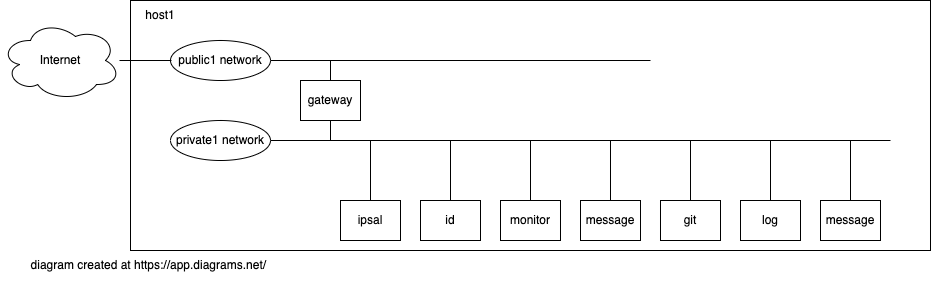

The diagram above was exported from draw.io. Its source (the exported page's mxGraphModel, read from the mxfile embedded in the PNG):
<mxGraphModel dx="746" dy="373" grid="1" gridSize="10" guides="1" tooltips="1" connect="1" arrows="1" fold="1" page="1" pageScale="1" pageWidth="827" pageHeight="1169" math="0" shadow="0">
  <root>
    <mxCell id="0" />
    <mxCell id="1" parent="0" />
    <mxCell id="GTuNXqq2HG5AMrcNNG87-4" value="" style="rounded=0;whiteSpace=wrap;html=1;" parent="1" vertex="1">
      <mxGeometry x="160" y="120" width="800" height="250" as="geometry" />
    </mxCell>
    <mxCell id="GTuNXqq2HG5AMrcNNG87-3" value="Internet" style="ellipse;shape=cloud;whiteSpace=wrap;html=1;" parent="1" vertex="1">
      <mxGeometry x="30" y="140" width="120" height="80" as="geometry" />
    </mxCell>
    <mxCell id="GTuNXqq2HG5AMrcNNG87-5" value="host1" style="text;html=1;strokeColor=none;fillColor=none;align=center;verticalAlign=middle;whiteSpace=wrap;rounded=0;" parent="1" vertex="1">
      <mxGeometry x="160" y="120" width="60" height="30" as="geometry" />
    </mxCell>
    <mxCell id="GTuNXqq2HG5AMrcNNG87-8" value="" style="endArrow=none;html=1;rounded=0;exitX=1;exitY=0.5;exitDx=0;exitDy=0;" parent="1" edge="1">
      <mxGeometry width="50" height="50" relative="1" as="geometry">
        <mxPoint x="280" y="180" as="sourcePoint" />
        <mxPoint x="680" y="180" as="targetPoint" />
      </mxGeometry>
    </mxCell>
    <mxCell id="GTuNXqq2HG5AMrcNNG87-9" value="" style="endArrow=none;html=1;rounded=0;exitX=1;exitY=0.5;exitDx=0;exitDy=0;" parent="1" edge="1">
      <mxGeometry width="50" height="50" relative="1" as="geometry">
        <mxPoint x="280" y="260" as="sourcePoint" />
        <mxPoint x="920" y="260" as="targetPoint" />
      </mxGeometry>
    </mxCell>
    <mxCell id="GTuNXqq2HG5AMrcNNG87-10" value="" style="endArrow=none;html=1;rounded=0;" parent="1" edge="1">
      <mxGeometry width="50" height="50" relative="1" as="geometry">
        <mxPoint x="360" y="260" as="sourcePoint" />
        <mxPoint x="360" y="180" as="targetPoint" />
      </mxGeometry>
    </mxCell>
    <mxCell id="GTuNXqq2HG5AMrcNNG87-11" value="public1 network" style="ellipse;whiteSpace=wrap;html=1;" parent="1" vertex="1">
      <mxGeometry x="200" y="160" width="100" height="40" as="geometry" />
    </mxCell>
    <mxCell id="GTuNXqq2HG5AMrcNNG87-12" value="private1 network" style="ellipse;whiteSpace=wrap;html=1;" parent="1" vertex="1">
      <mxGeometry x="200" y="240" width="100" height="40" as="geometry" />
    </mxCell>
    <mxCell id="GTuNXqq2HG5AMrcNNG87-13" value="gateway" style="rounded=0;whiteSpace=wrap;html=1;" parent="1" vertex="1">
      <mxGeometry x="330" y="200" width="60" height="40" as="geometry" />
    </mxCell>
    <mxCell id="GTuNXqq2HG5AMrcNNG87-17" value="" style="endArrow=none;html=1;rounded=0;" parent="1" edge="1">
      <mxGeometry width="50" height="50" relative="1" as="geometry">
        <mxPoint x="400" y="320" as="sourcePoint" />
        <mxPoint x="400" y="260" as="targetPoint" />
      </mxGeometry>
    </mxCell>
    <mxCell id="GTuNXqq2HG5AMrcNNG87-19" value="" style="endArrow=none;html=1;rounded=0;" parent="1" edge="1">
      <mxGeometry width="50" height="50" relative="1" as="geometry">
        <mxPoint x="480" y="320" as="sourcePoint" />
        <mxPoint x="480" y="260" as="targetPoint" />
      </mxGeometry>
    </mxCell>
    <mxCell id="GTuNXqq2HG5AMrcNNG87-20" value="" style="endArrow=none;html=1;rounded=0;" parent="1" edge="1">
      <mxGeometry width="50" height="50" relative="1" as="geometry">
        <mxPoint x="560" y="320" as="sourcePoint" />
        <mxPoint x="560" y="260" as="targetPoint" />
      </mxGeometry>
    </mxCell>
    <mxCell id="GTuNXqq2HG5AMrcNNG87-21" value="" style="endArrow=none;html=1;rounded=0;" parent="1" edge="1">
      <mxGeometry width="50" height="50" relative="1" as="geometry">
        <mxPoint x="640" y="320" as="sourcePoint" />
        <mxPoint x="640" y="260" as="targetPoint" />
      </mxGeometry>
    </mxCell>
    <mxCell id="GTuNXqq2HG5AMrcNNG87-22" value="ipsal" style="rounded=0;whiteSpace=wrap;html=1;" parent="1" vertex="1">
      <mxGeometry x="370" y="320" width="60" height="40" as="geometry" />
    </mxCell>
    <mxCell id="GTuNXqq2HG5AMrcNNG87-23" value="id" style="rounded=0;whiteSpace=wrap;html=1;" parent="1" vertex="1">
      <mxGeometry x="450" y="320" width="60" height="40" as="geometry" />
    </mxCell>
    <mxCell id="GTuNXqq2HG5AMrcNNG87-24" value="monitor" style="rounded=0;whiteSpace=wrap;html=1;" parent="1" vertex="1">
      <mxGeometry x="530" y="320" width="60" height="40" as="geometry" />
    </mxCell>
    <mxCell id="GTuNXqq2HG5AMrcNNG87-25" value="message" style="rounded=0;whiteSpace=wrap;html=1;" parent="1" vertex="1">
      <mxGeometry x="610" y="320" width="60" height="40" as="geometry" />
    </mxCell>
    <mxCell id="GTuNXqq2HG5AMrcNNG87-26" value="" style="endArrow=none;html=1;rounded=0;entryX=0.02;entryY=0.5;entryDx=0;entryDy=0;entryPerimeter=0;" parent="1" edge="1">
      <mxGeometry width="50" height="50" relative="1" as="geometry">
        <mxPoint x="149" y="180" as="sourcePoint" />
        <mxPoint x="201" y="180" as="targetPoint" />
      </mxGeometry>
    </mxCell>
    <mxCell id="GTuNXqq2HG5AMrcNNG87-27" value="" style="endArrow=none;html=1;rounded=0;" parent="1" edge="1">
      <mxGeometry width="50" height="50" relative="1" as="geometry">
        <mxPoint x="720" y="320" as="sourcePoint" />
        <mxPoint x="720" y="260" as="targetPoint" />
      </mxGeometry>
    </mxCell>
    <mxCell id="GTuNXqq2HG5AMrcNNG87-28" value="" style="endArrow=none;html=1;rounded=0;" parent="1" edge="1">
      <mxGeometry width="50" height="50" relative="1" as="geometry">
        <mxPoint x="800" y="320" as="sourcePoint" />
        <mxPoint x="800" y="260" as="targetPoint" />
      </mxGeometry>
    </mxCell>
    <mxCell id="GTuNXqq2HG5AMrcNNG87-29" value="" style="endArrow=none;html=1;rounded=0;" parent="1" edge="1">
      <mxGeometry width="50" height="50" relative="1" as="geometry">
        <mxPoint x="880" y="320" as="sourcePoint" />
        <mxPoint x="880" y="260" as="targetPoint" />
      </mxGeometry>
    </mxCell>
    <mxCell id="GTuNXqq2HG5AMrcNNG87-30" value="git" style="rounded=0;whiteSpace=wrap;html=1;" parent="1" vertex="1">
      <mxGeometry x="690" y="320" width="60" height="40" as="geometry" />
    </mxCell>
    <mxCell id="GTuNXqq2HG5AMrcNNG87-31" value="log" style="rounded=0;whiteSpace=wrap;html=1;" parent="1" vertex="1">
      <mxGeometry x="770" y="320" width="60" height="40" as="geometry" />
    </mxCell>
    <mxCell id="GTuNXqq2HG5AMrcNNG87-32" value="message" style="rounded=0;whiteSpace=wrap;html=1;" parent="1" vertex="1">
      <mxGeometry x="850" y="320" width="60" height="40" as="geometry" />
    </mxCell>
    <mxCell id="YY6Y8TDiavGG6F0nNvFd-1" value="diagram created at&amp;nbsp;https://app.diagrams.net/&amp;nbsp;" style="text;html=1;strokeColor=none;fillColor=none;align=center;verticalAlign=middle;whiteSpace=wrap;rounded=0;" vertex="1" parent="1">
      <mxGeometry x="40" y="370" width="280" height="30" as="geometry" />
    </mxCell>
  </root>
</mxGraphModel>